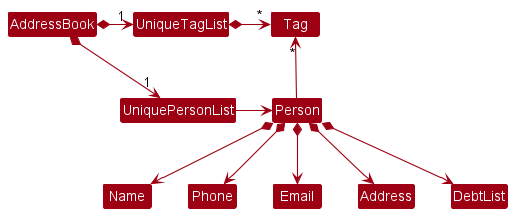

The diagram above was rendered by PlantUML. Its source (embedded in the PNG):
@startuml
!include style.puml
skinparam arrowThickness 1.1
skinparam arrowColor MODEL_COLOR
skinparam classBackgroundColor MODEL_COLOR

AddressBook *-right-> "1" UniquePersonList
AddressBook *-right-> "1" UniqueTagList
UniqueTagList -[hidden]down- UniquePersonList
UniqueTagList -[hidden]down- UniquePersonList

UniqueTagList *-right-> "*" Tag
UniquePersonList -right-> Person

Person -up-> "*" Tag

Person *--> Name
Person *--> Phone
Person *--> Email
Person *--> Address
Person *--> DebtList
@enduml